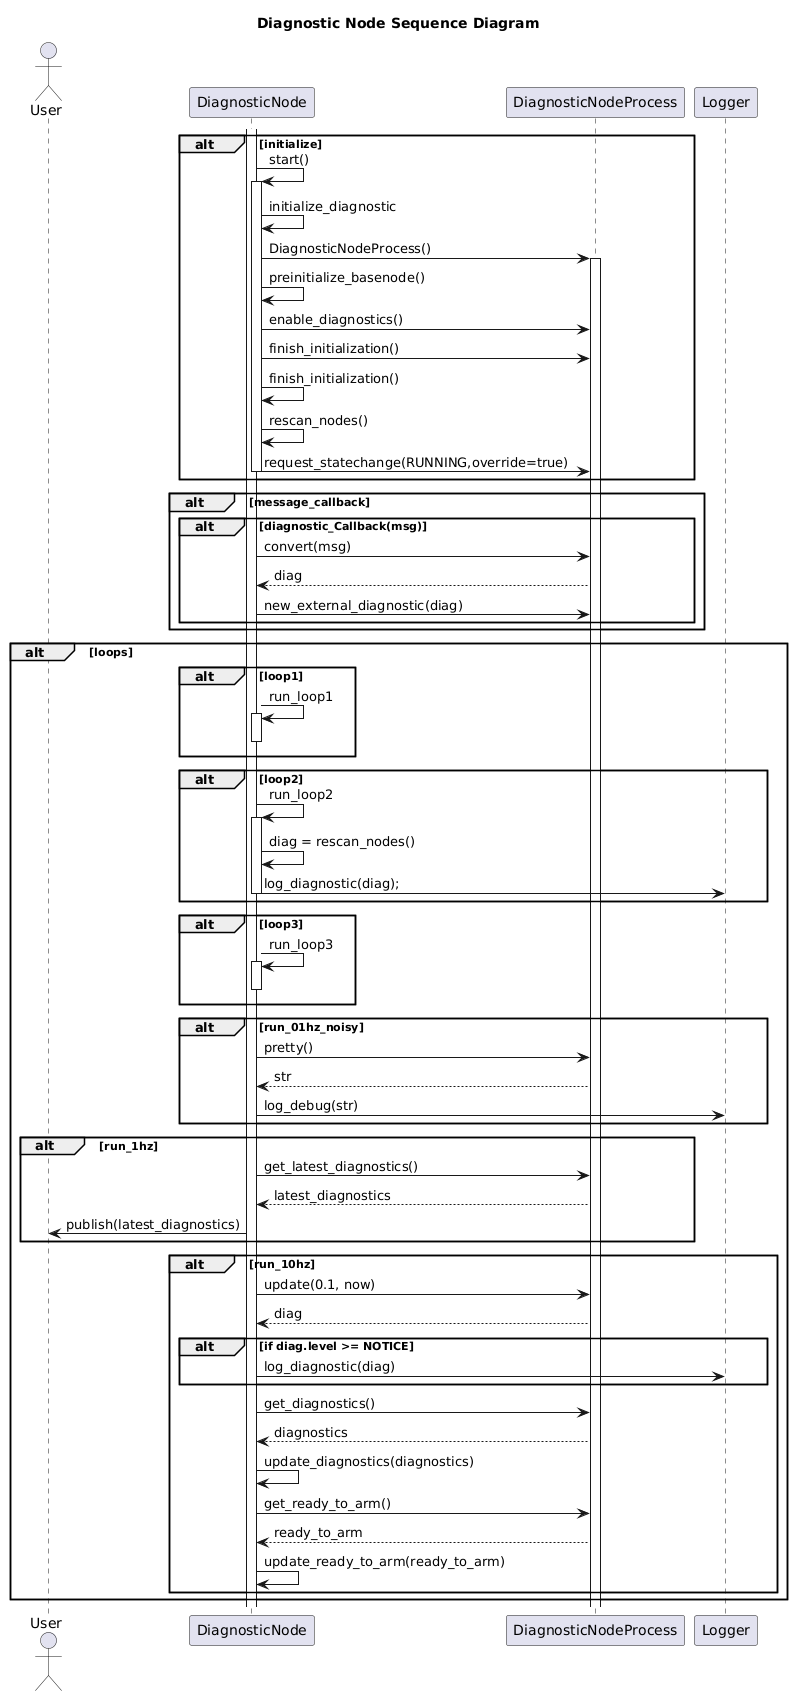

The diagram above was rendered by PlantUML. Its source (embedded in the PNG):
@startuml
title Diagnostic Node Sequence Diagram
actor User as user
participant DiagnosticNode as node
participant DiagnosticNodeProcess as process
participant Logger as logger

alt initialize
    activate node
    node -> node++: start()
    node -> node: initialize_diagnostic
    node -> process++: DiagnosticNodeProcess()
    node -> node: preinitialize_basenode()
    node -> process: enable_diagnostics()
    node -> process: finish_initialization()
    node -> node: finish_initialization()
    node -> node: rescan_nodes()
    node -> process: request_statechange(RUNNING,override=true)
    node--
end

alt message_callback
    alt diagnostic_Callback(msg)
    node -> process: convert(msg)
    process --> node: diag
    node -> process: new_external_diagnostic(diag)
    end
end

alt loops
    alt loop1
        node -> node++: run_loop1
        node--
    end
    alt loop2
        node -> node++: run_loop2
        node -> node: diag = rescan_nodes()
        node -> logger: log_diagnostic(diag);
        node--
    end
    alt loop3
        node -> node++: run_loop3
        node--
    end
    
    alt run_01hz_noisy
        node -> process: pretty()
        process --> node: str
        node -> logger: log_debug(str)
    end
    alt run_1hz
        node -> process: get_latest_diagnostics()
        process --> node: latest_diagnostics
        node -> user: publish(latest_diagnostics)
    end
    alt run_10hz
        node -> process: update(0.1, now)
        process --> node: diag
        alt if diag.level >= NOTICE
            node -> logger: log_diagnostic(diag)
        end
        node -> process: get_diagnostics()
        process --> node: diagnostics
        node -> node: update_diagnostics(diagnostics)
        node -> process: get_ready_to_arm()
        process --> node: ready_to_arm
        node -> node: update_ready_to_arm(ready_to_arm)

    end
end
@enduml